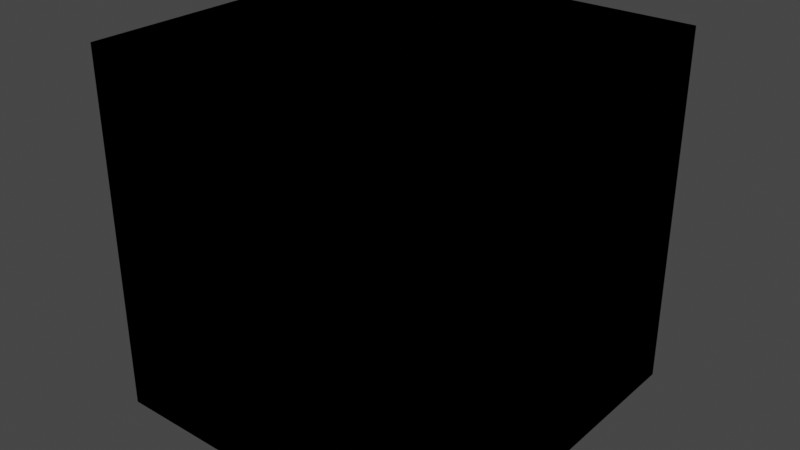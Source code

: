 # Source: VALORANT_Agent.blend  (saved by Blender 4.1.23; exported with 4.5.12 LTS)
import bpy
from mathutils import Matrix  # noqa: F401  (used for matrix-valued properties, if any)

bpy.ops.wm.read_factory_settings(use_empty=True)
scene = bpy.context.scene
scene.name = 'Scene'

# ---- collections
col_collection = bpy.data.collections.new('Collection'); scene.collection.children.link(col_collection)

# ---- images (referenced by path relative to the original .blend; pixels are not part of the script)
import os
ASSET_DIR = os.environ.get("B2B_ASSET_DIR", "")  # directory of the original .blend (textures are referenced by path, not embedded)
HERE = os.path.dirname(os.path.abspath(__file__))  # packed textures are extracted next to this script under _unpacked/

def load_image(name, relpath, width, height, colorspace="sRGB"):
    """Load a texture the original file referenced (path relative to the .blend, or extracted next to this script)."""
    p = next((c for c in (os.path.join(HERE, relpath), os.path.join(ASSET_DIR, relpath)) if relpath and os.path.exists(c)), "")
    if p:
        img = bpy.data.images.load(p, check_existing=True)
        img.name = name
    else:  # same state as the original file: an image datablock whose file is absent (Cycles renders it pink)
        img = bpy.data.images.new(name, width, height)
        img.source = "FILE"
        img.filepath = "//" + (relpath or name)
    img.colorspace_settings.name = colorspace
    return img
img_tp_core_eye_df_png = load_image('TP_Core_Eye_DF.png', '_unpacked/TP_Core_Eye_DF.e69f55e0.png', 512, 256, 'sRGB')

# ---- materials (node trees are filled in below, after node groups)
mat_material = bpy.data.materials.new('Material')

# ---- node groups
ng_3p_eyeoverlay_mat = bpy.data.node_groups.new('3P_EyeOverlay_Mat', 'ShaderNodeTree')
_s = ng_3p_eyeoverlay_mat.interface.new_socket(name='BSDF', in_out='OUTPUT', socket_type='NodeSocketShader')
_s = ng_3p_eyeoverlay_mat.interface.new_socket(name='NEEDS "ALPHA HASHED" BLENDMODE', in_out='INPUT', socket_type='NodeSocketFloat')
_s.default_value = 1.0
_s.min_value = 0.0
_s.max_value = 1.0
_s = ng_3p_eyeoverlay_mat.interface.new_socket(name='OverlayTexture', in_out='INPUT', socket_type='NodeSocketColor')
_s.default_value = (0.8, 0.8, 0.8, 1.0)
_s = ng_3p_eyeoverlay_mat.interface.new_socket(name='OverlayTextureAlpha', in_out='INPUT', socket_type='NodeSocketFloat')
_s.subtype = 'FACTOR'
_s.default_value = 1.0
_s.min_value = 0.0
_s.max_value = 1.0
_N = ng_3p_eyeoverlay_mat.nodes; _L = ng_3p_eyeoverlay_mat.links
n0 = _N.new('ShaderNodeBsdfPrincipled'); n0.name = 'Principled BSDF'; n0.location = (283, 47)
n0.distribution = 'GGX'
n0.subsurface_method = 'RANDOM_WALK_SKIN'
n0.inputs[3].default_value = 1.45
n0.inputs[27].default_value = (0.0, 0.0, 0.0, 1.0)
n0.inputs[28].default_value = 1.0
n1 = _N.new('NodeGroupInput'); n1.name = 'Group Input'; n1.location = (-530, -17)
n2 = _N.new('ShaderNodeTexImage'); n2.name = 'Image Texture.001'; n2.location = (-259, -55)
n2.width = 241
n2.image = img_tp_core_eye_df_png
n3 = _N.new('NodeGroupOutput'); n3.name = 'Group Output'; n3.location = (642, 38)
_L.new(n0.outputs[0], n3.inputs[0])
_L.new(n2.outputs[1], n0.inputs[4])
_L.new(n2.outputs[0], n0.inputs[0])
n3.is_active_output = True
ng_3p_character_mat_v5 = bpy.data.node_groups.new('3P_Character_Mat_V5', 'ShaderNodeTree')
_s = ng_3p_character_mat_v5.interface.new_socket(name='BSDF', in_out='OUTPUT', socket_type='NodeSocketShader')
_s = ng_3p_character_mat_v5.interface.new_socket(name='Albedo', in_out='INPUT', socket_type='NodeSocketColor')
_s.default_value = (0.03689, 0.0356, 0.03689, 1.0)
_s = ng_3p_character_mat_v5.interface.new_socket(name='Alpha', in_out='INPUT', socket_type='NodeSocketFloat')
_s.default_value = 1.0
_s.min_value = 0.0
_s.max_value = 1.0
_s = ng_3p_character_mat_v5.interface.new_socket(name='Skin Intensity', in_out='INPUT', socket_type='NodeSocketFloat')
_s = ng_3p_character_mat_v5.interface.new_socket(name='MRAE', in_out='INPUT', socket_type='NodeSocketColor')
_s.default_value = (0.0, 0.2122, 0.5089, 1.0)
_s = ng_3p_character_mat_v5.interface.new_socket(name='Normal', in_out='INPUT', socket_type='NodeSocketColor')
_s.default_value = (0.5029, 0.5029, 1.0, 1.0)
_s = ng_3p_character_mat_v5.interface.new_socket(name='Normal Intensity', in_out='INPUT', socket_type='NodeSocketFloat')
_s.default_value = 1.0
_s.min_value = 0.0
_s.max_value = 10.0
_s = ng_3p_character_mat_v5.interface.new_socket(name='Decal Color Texture', in_out='INPUT', socket_type='NodeSocketColor')
_s.default_value = (0.03689, 0.0356, 0.03689, 1.0)
_s = ng_3p_character_mat_v5.interface.new_socket(name='Decal Mask Texture', in_out='INPUT', socket_type='NodeSocketFloat')
_s = ng_3p_character_mat_v5.interface.new_socket(name='Decal MRAE Texture', in_out='INPUT', socket_type='NodeSocketColor')
_s.default_value = (0.0, 0.2122, 0.5089, 1.0)
_s = ng_3p_character_mat_v5.interface.new_socket(name='Decal Normal Texture', in_out='INPUT', socket_type='NodeSocketColor')
_s.default_value = (0.5029, 0.5029, 1.0, 1.0)
_s = ng_3p_character_mat_v5.interface.new_socket(name='Decal Color', in_out='INPUT', socket_type='NodeSocketColor')
_s.default_value = (0.03689, 0.0356, 0.03689, 1.0)
_s = ng_3p_character_mat_v5.interface.new_socket(name='Subsurface Intensity', in_out='INPUT', socket_type='NodeSocketFloat')
_s.default_value = 0.025
_s = ng_3p_character_mat_v5.interface.new_socket(name='Skin Undercolor', in_out='INPUT', socket_type='NodeSocketColor')
_s.default_value = (1.0, 0.4735, 0.3095, 0.0)
_s = ng_3p_character_mat_v5.interface.new_socket(name='Fresnel Tint', in_out='INPUT', socket_type='NodeSocketColor')
_s.default_value = (1.0, 1.0, 1.0, 1.0)
_s = ng_3p_character_mat_v5.interface.new_socket(name='Fresnel Enemy Tint', in_out='INPUT', socket_type='NodeSocketColor')
_s.default_value = (1.0, 0.02519, 0.0, 1.0)
_s = ng_3p_character_mat_v5.interface.new_socket(name='Fresnel Ally Tint', in_out='INPUT', socket_type='NodeSocketColor')
_s.default_value = (0.4233, 0.6105, 0.6172, 1.0)
_s = ng_3p_character_mat_v5.interface.new_socket(name='Fresnel Off / On', in_out='INPUT', socket_type='NodeSocketFloat')
_s.min_value = 0.0
_s.max_value = 1.0
_s = ng_3p_character_mat_v5.interface.new_socket(name='Fresnel Enemy / Ally', in_out='INPUT', socket_type='NodeSocketFloat')
_s.min_value = 0.0
_s.max_value = 1.0
_N = ng_3p_character_mat_v5.nodes; _L = ng_3p_character_mat_v5.links
n0 = _N.new('ShaderNodeMath'); n0.name = 'Math.003'; n0.location = (87, -374)
n0.hide = True
n0.inputs[1].default_value = 0.46
n1 = _N.new('ShaderNodeClamp'); n1.name = 'Clamp.001'; n1.location = (-113, -365)
n1.hide = True
n1.inputs[2].default_value = 0.54
n2 = _N.new('ShaderNodeClamp'); n2.name = 'Clamp'; n2.location = (-200, -472)
n2.hide = True
n2.inputs[1].default_value = 0.54
n3 = _N.new('ShaderNodeSeparateColor'); n3.name = 'Separate Color'; n3.location = (-333, -206)
n4 = _N.new('ShaderNodeSeparateColor'); n4.name = 'Separate Color.003'; n4.location = (-355, -380)
n4.hide = True
n5 = _N.new('ShaderNodeMath'); n5.name = 'Math.006'; n5.location = (413, -281)
n5.hide = True
n5.operation = 'SUBTRACT'
n5.use_clamp = True
n5.inputs[0].default_value = 1.0
n6 = _N.new('ShaderNodeGamma'); n6.name = 'Gamma'; n6.location = (-511, -327)
n6.hide = True
n6.inputs[1].default_value = 2.2
n7 = _N.new('ShaderNodeMix'); n7.name = 'Mix.002'; n7.location = (-1337, -489)
n7.width = 154
n7.hide = True
n7.data_type = 'RGBA'
n8 = _N.new('ShaderNodeMix'); n8.name = 'Mix.007'; n8.location = (-886, -435)
n8.width = 154
n8.hide = True
n8.data_type = 'RGBA'
n8.inputs[6].default_value = (0.0, 0.0, 0.0, 1.0)
n9 = _N.new('ShaderNodeMix'); n9.name = 'Mix.008'; n9.location = (-835, -496)
n9.width = 154
n9.hide = True
n9.data_type = 'RGBA'
n9.inputs[6].default_value = (0.0, 0.0, 0.0, 1.0)
n10 = _N.new('ShaderNodeNormalMap'); n10.name = 'Normal Map'; n10.location = (664, -612)
n10.hide = True
n11 = _N.new('ShaderNodeRGBCurve'); n11.name = 'RGB Curves'; n11.location = (-1, -641)
n11.hide = True
_c = n11.mapping.curves[1]
while len(_c.points) > 2: _c.points.remove(_c.points[-1])
_c.points[0].location = (0.0, 1.0); _c.points[0].handle_type = 'AUTO'
_c.points[1].location = (1.0, 0.0); _c.points[1].handle_type = 'AUTO'
n11.mapping.update()
n12 = _N.new('ShaderNodeVertexColor'); n12.name = 'Color Attribute'; n12.location = (-1524, -1226)
n12.layer_name = 'PSKVTXCOL_0'
n13 = _N.new('ShaderNodeFresnel'); n13.name = 'Fresnel'; n13.location = (-1351, -918)
n13.inputs[0].default_value = 1.09
n14 = _N.new('ShaderNodeSeparateColor'); n14.name = 'Separate Color.001'; n14.location = (-1371, -1127)
n15 = _N.new('ShaderNodeMix'); n15.name = 'Mix.003'; n15.location = (-1145, -959)
n15.width = 154
n15.hide = True
n15.data_type = 'RGBA'
n15.inputs[6].default_value = (0.0, 0.0, 0.0, 1.0)
n16 = _N.new('ShaderNodeMath'); n16.name = 'Math.005'; n16.location = (-908, -859)
n16.operation = 'MULTIPLY'
n16.inputs[1].default_value = 15.0
n17 = _N.new('ShaderNodeMix'); n17.name = 'Mix.006'; n17.location = (-498, -872)
n17.width = 154
n17.hide = True
n17.data_type = 'RGBA'
n17.blend_type = 'MULTIPLY'
n17.inputs[0].default_value = 1.0
n18 = _N.new('ShaderNodeMix'); n18.name = 'Mix.005'; n18.location = (-911, -802)
n18.width = 154
n18.hide = True
n18.data_type = 'RGBA'
n18.blend_type = 'MULTIPLY'
n19 = _N.new('ShaderNodeMix'); n19.name = 'Mix.009'; n19.location = (-272, -847)
n19.width = 154
n19.hide = True
n19.data_type = 'RGBA'
n19.blend_type = 'MULTIPLY'
n19.inputs[0].default_value = 1.0
n20 = _N.new('ShaderNodeMix'); n20.name = 'Mix.010'; n20.location = (43, -821)
n20.width = 154
n20.hide = True
n20.data_type = 'RGBA'
n20.blend_type = 'MULTIPLY'
n20.inputs[0].default_value = 1.0
n21 = _N.new('ShaderNodeMix'); n21.name = 'Mix'; n21.location = (-1214, -74)
n21.hide = True
n21.data_type = 'RGBA'
n21.blend_type = 'MULTIPLY'
n21.inputs[0].default_value = 1.0
n22 = _N.new('ShaderNodeMix'); n22.name = 'Mix.004'; n22.location = (-734, -63)
n22.hide = True
n22.data_type = 'RGBA'
n23 = _N.new('ShaderNodeBsdfPrincipled'); n23.name = 'Principled BSDF'; n23.location = (1010, 51)
n23.distribution = 'GGX'
n23.subsurface_method = 'RANDOM_WALK_SKIN'
n23.inputs[3].default_value = 1.45
n23.inputs[8].default_value = 1.0
n23.inputs[9].default_value = (0.5, 0.1, 0.05)
n23.inputs[28].default_value = 1.5
n24 = _N.new('NodeGroupOutput'); n24.name = 'Group Output'; n24.location = (1284, 51)
n25 = _N.new('ShaderNodeMix'); n25.name = 'Mix.013'; n25.location = (463, -56)
n25.hide = True
n25.data_type = 'RGBA'
n25.blend_type = 'MULTIPLY'
n25.inputs[0].default_value = 1.0
n26 = _N.new('ShaderNodeMath'); n26.name = 'Math.007'; n26.location = (645, -284)
n26.hide = True
n26.operation = 'MULTIPLY'
n26.use_clamp = True
n26.inputs[1].default_value = 0.75
n27 = _N.new('ShaderNodeSeparateColor'); n27.name = 'Separate Color.002'; n27.location = (-1490, -417)
n27.hide = True
n28 = _N.new('ShaderNodeMath'); n28.name = 'Math'; n28.location = (-1315, -396)
n28.hide = True
n28.operation = 'MULTIPLY'
n28.inputs[1].default_value = 5.0
n29 = _N.new('ShaderNodeMath'); n29.name = 'Math.002'; n29.location = (-1318, -436)
n29.hide = True
n29.operation = 'MULTIPLY'
n29.inputs[1].default_value = 5.0
n30 = _N.new('ShaderNodeCombineColor'); n30.name = 'Combine Color'; n30.location = (-1145, -415)
n30.hide = True
n31 = _N.new('ShaderNodeMix'); n31.name = 'Mix.001'; n31.location = (-946, -312)
n31.width = 154
n31.hide = True
n31.data_type = 'RGBA'
n32 = _N.new('ShaderNodeMath'); n32.name = 'Math.001'; n32.location = (35, -478)
n32.hide = True
n32.operation = 'SUBTRACT'
n32.inputs[1].default_value = 0.54
n33 = _N.new('ShaderNodeMix'); n33.name = 'Mix.011'; n33.location = (438, -399)
n33.width = 154
n33.hide = True
n33.data_type = 'RGBA'
n33.blend_type = 'MULTIPLY'
n33.inputs[0].default_value = 1.0
n34 = _N.new('ShaderNodeMix'); n34.name = 'Mix.012'; n34.location = (729, -463)
n34.width = 154
n34.hide = True
n34.data_type = 'RGBA'
n34.blend_type = 'ADD'
n34.inputs[0].default_value = 1.0
n35 = _N.new('NodeGroupInput'); n35.name = 'Group Input'; n35.location = (-1665, -261)
n36 = _N.new('ShaderNodeMix'); n36.name = 'Mix.014'; n36.location = (734, -1)
n36.hide = True
n36.data_type = 'RGBA'
n37 = _N.new('ShaderNodeGamma'); n37.name = 'Gamma.001'; n37.location = (-980, -49)
n38 = _N.new('ShaderNodeGamma'); n38.name = 'Gamma.002'; n38.location = (-1486, -60)
n38.inputs[1].default_value = 2.2
n39 = _N.new('ShaderNodeMath'); n39.name = 'Math.004'; n39.location = (-1249, -207)
n39.hide = True
n39.inputs[0].default_value = 1.0
_L.new(n35.outputs[5], n10.inputs[0])
_L.new(n11.outputs[0], n10.inputs[1])
_L.new(n12.outputs[0], n14.inputs[0])
_L.new(n35.outputs[8], n27.inputs[0])
_L.new(n27.outputs[0], n28.inputs[0])
_L.new(n27.outputs[2], n29.inputs[0])
_L.new(n28.outputs[0], n30.inputs[0])
_L.new(n27.outputs[1], n30.inputs[1])
_L.new(n29.outputs[0], n30.inputs[2])
_L.new(n6.outputs[0], n3.inputs[0])
_L.new(n4.outputs[1], n2.inputs[0])
_L.new(n2.outputs[0], n32.inputs[0])
_L.new(n4.outputs[1], n1.inputs[0])
_L.new(n1.outputs[0], n0.inputs[0])
_L.new(n3.outputs[2], n5.inputs[1])
_L.new(n5.outputs[0], n26.inputs[0])
_L.new(n38.outputs[0], n21.inputs[6])
_L.new(n35.outputs[10], n21.inputs[7])
_L.new(n21.outputs[2], n22.inputs[7])
_L.new(n37.outputs[0], n22.inputs[6])
_L.new(n35.outputs[7], n22.inputs[0])
_L.new(n35.outputs[3], n31.inputs[6])
_L.new(n30.outputs[0], n31.inputs[7])
_L.new(n35.outputs[7], n31.inputs[0])
_L.new(n31.outputs[2], n6.inputs[0])
_L.new(n31.outputs[2], n4.inputs[0])
_L.new(n35.outputs[7], n7.inputs[0])
_L.new(n35.outputs[9], n7.inputs[7])
_L.new(n35.outputs[4], n7.inputs[6])
_L.new(n7.outputs[2], n11.inputs[1])
_L.new(n13.outputs[0], n15.inputs[7])
_L.new(n14.outputs[0], n15.inputs[0])
_L.new(n15.outputs[2], n16.inputs[0])
_L.new(n35.outputs[17], n18.inputs[0])
_L.new(n35.outputs[14], n18.inputs[6])
_L.new(n35.outputs[15], n18.inputs[7])
_L.new(n16.outputs[0], n17.inputs[6])
_L.new(n18.outputs[2], n17.inputs[7])
_L.new(n14.outputs[1], n8.inputs[0])
_L.new(n14.outputs[1], n9.inputs[0])
_L.new(n35.outputs[12], n9.inputs[7])
_L.new(n35.outputs[11], n8.inputs[7])
_L.new(n17.outputs[2], n19.inputs[7])
_L.new(n35.outputs[16], n19.inputs[6])
_L.new(n35.outputs[13], n20.inputs[6])
_L.new(n19.outputs[2], n20.inputs[7])
_L.new(n22.outputs[2], n33.inputs[6])
_L.new(n20.outputs[2], n34.inputs[7])
_L.new(n33.outputs[2], n34.inputs[6])
_L.new(n0.outputs[0], n25.inputs[7])
_L.new(n22.outputs[2], n25.inputs[6])
_L.new(n10.outputs[0], n23.inputs[5])
_L.new(n34.outputs[2], n23.inputs[27])
_L.new(n3.outputs[2], n23.inputs[2])
_L.new(n26.outputs[0], n23.inputs[13])
_L.new(n3.outputs[0], n23.inputs[1])
_L.new(n23.outputs[0], n24.inputs[0])
_L.new(n32.outputs[0], n33.inputs[7])
_L.new(n25.outputs[2], n36.inputs[6])
_L.new(n9.outputs[2], n36.inputs[7])
_L.new(n8.outputs[2], n36.inputs[0])
_L.new(n8.outputs[2], n23.inputs[10])
_L.new(n36.outputs[2], n23.inputs[0])
_L.new(n35.outputs[0], n37.inputs[0])
_L.new(n35.outputs[6], n38.inputs[0])
_L.new(n35.outputs[2], n39.inputs[1])
_L.new(n39.outputs[0], n37.inputs[1])
_L.new(n35.outputs[1], n23.inputs[4])
n24.is_active_output = True

# ---- material node trees
mat_material.use_nodes = True; mat_material.node_tree.nodes.clear()
_N = mat_material.node_tree.nodes; _L = mat_material.node_tree.links
n0 = _N.new('ShaderNodeOutputMaterial'); n0.name = 'Material Output'; n0.location = (425, 275)
n1 = _N.new('ShaderNodeGroup'); n1.name = 'Group.001'; n1.location = (-157, 252)
n1.width = 199
n1.node_tree = ng_3p_eyeoverlay_mat
n1.inputs[0].default_value = 1.0
n1.inputs[1].default_value = (0.8, 0.8, 0.8, 1.0)
n1.inputs[2].default_value = 1.0
n2 = _N.new('ShaderNodeGroup'); n2.name = 'Group'; n2.location = (103, 251)
n2.node_tree = ng_3p_character_mat_v5
n2.inputs[0].default_value = (0.03689, 0.0356, 0.03689, 1.0)
n2.inputs[1].default_value = 1.0
n2.inputs[2].default_value = 0.0
n2.inputs[3].default_value = (0.0, 0.2122, 0.5089, 1.0)
n2.inputs[4].default_value = (0.5029, 0.5029, 1.0, 1.0)
n2.inputs[5].default_value = 1.0
n2.inputs[6].default_value = (0.03689, 0.0356, 0.03689, 1.0)
n2.inputs[7].default_value = 0.0
n2.inputs[8].default_value = (0.0, 0.2122, 0.5089, 1.0)
n2.inputs[9].default_value = (0.5029, 0.5029, 1.0, 1.0)
n2.inputs[10].default_value = (0.03689, 0.0356, 0.03689, 1.0)
n2.inputs[11].default_value = 0.015
n2.inputs[12].default_value = (1.0, 0.4735, 0.3095, 0.0)
n2.inputs[13].default_value = (1.0, 1.0, 1.0, 1.0)
n2.inputs[14].default_value = (1.0, 0.02519, 0.0, 1.0)
n2.inputs[15].default_value = (0.4233, 0.6105, 0.6172, 1.0)
n2.inputs[16].default_value = 0.0
n2.inputs[17].default_value = 0.0
n0.is_active_output = True

# ---- world
world_world = bpy.data.worlds.new('World'); scene.world = world_world
world_world.use_nodes = True; world_world.node_tree.nodes.clear()
_N = world_world.node_tree.nodes; _L = world_world.node_tree.links
n0 = _N.new('ShaderNodeOutputWorld'); n0.name = 'World Output'; n0.location = (300, 300)
n1 = _N.new('ShaderNodeBackground'); n1.name = 'Background'; n1.location = (10, 300)
n1.inputs[0].default_value = (0.05088, 0.05088, 0.05088, 1.0)
_L.new(n1.outputs[0], n0.inputs[0])
n0.is_active_output = True
world_world.color = (0.05088, 0.05088, 0.05088)
world_world.use_sun_shadow = False
world_world.sun_shadow_jitter_overblur = 0.0

# ---- meshes
me_cube = bpy.data.meshes.new('Cube')
me_cube.from_pydata([(-1.0, -1.0, -1.0), (-1.0, -1.0, 1.0), (-1.0, 1.0, -1.0), (-1.0, 1.0, 1.0), (1.0, -1.0, -1.0), (1.0, -1.0, 1.0), (1.0, 1.0, -1.0), (1.0, 1.0, 1.0)], [], [(0, 1, 3, 2), (2, 3, 7, 6), (6, 7, 5, 4), (4, 5, 1, 0), (2, 6, 4, 0), (7, 3, 1, 5)])
_uv = me_cube.uv_layers.new(name='UVMap')
_uv.uv.foreach_set('vector', [0.375, 0.0, 0.625, 0.0, 0.625, 0.25, 0.375, 0.25, 0.375, 0.25, 0.625, 0.25, 0.625, 0.5, 0.375, 0.5, 0.375, 0.5, 0.625, 0.5, 0.625, 0.75, 0.375, 0.75, 0.375, 0.75, 0.625, 0.75, 0.625, 1.0, 0.375, 1.0, 0.125, 0.5, 0.375, 0.5, 0.375, 0.75, 0.125, 0.75, 0.625, 0.5, 0.875, 0.5, 0.875, 0.75, 0.625, 0.75])
me_cube.materials.append(mat_material)
me_cube.update()

# ---- objects
ob_cube = bpy.data.objects.new('Cube', me_cube)

# ---- transforms, parenting, visibility, modifiers, constraints
ob_cube.location = (0.0, 0.0, 0.0)

# ---- collection membership
col_collection.objects.link(ob_cube)

# ---- scene / render settings (as saved in the file)
scene.frame_start = 1; scene.frame_end = 250; scene.frame_set(1)
scene.render.engine = 'BLENDER_EEVEE_NEXT'
scene.cycles.sampling_pattern = 'TABULATED_SOBOL'
scene.cycles.use_light_tree = False
scene.eevee.ray_tracing_options.trace_max_roughness = 0.0
scene.view_settings.view_transform = 'Filmic'
bpy.context.view_layer.update()

# ---- added for rendering (the .blend has no active camera and no usable light): camera, sun
cam_auto = bpy.data.cameras.new('AutoCamera')
cam_auto.lens = 50.0
cam_auto.sensor_width = 36.0
cam_auto.clip_end = 1000.0
ob_auto_camera = bpy.data.objects.new('AutoCamera', cam_auto)
scene.collection.objects.link(ob_auto_camera)
ob_auto_camera.location = (3.20507, -3.84609, 2.56406)
ob_auto_camera.rotation_euler = (1.09748, -7.21219e-08, 0.694738)
scene.camera = ob_auto_camera
light_auto_sun = bpy.data.lights.new('AutoSun', 'SUN')
light_auto_sun.energy = 3.0
light_auto_sun.angle = 0.0523599
ob_auto_sun = bpy.data.objects.new('AutoSun', light_auto_sun)
scene.collection.objects.link(ob_auto_sun)
ob_auto_sun.rotation_euler = (0.872665, 0.174533, 0.523599)
bpy.context.view_layer.update()

